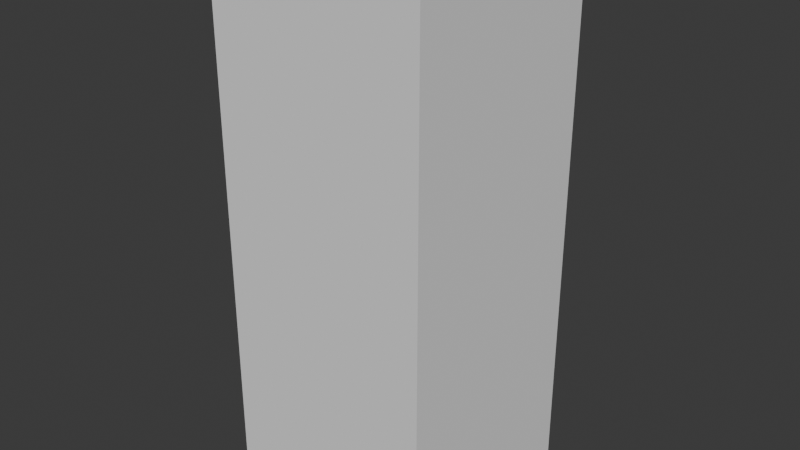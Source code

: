 # Source: placeholder.blend  (saved by Blender 4.3.34; exported with 4.5.12 LTS)
import bpy
from mathutils import Matrix  # noqa: F401  (used for matrix-valued properties, if any)

bpy.ops.wm.read_factory_settings(use_empty=True)
scene = bpy.context.scene
scene.name = 'Scene'

# ---- collections
col_collection = bpy.data.collections.new('Collection'); scene.collection.children.link(col_collection)

# ---- world
world_world = bpy.data.worlds.new('World'); scene.world = world_world
world_world.use_nodes = True; world_world.node_tree.nodes.clear()
_N = world_world.node_tree.nodes; _L = world_world.node_tree.links
n0 = _N.new('ShaderNodeOutputWorld'); n0.name = 'World Output'; n0.location = (300, 300)
n1 = _N.new('ShaderNodeBackground'); n1.name = 'Background'; n1.location = (10, 300)
n1.inputs[0].default_value = (0.05088, 0.05088, 0.05088, 1.0)
_L.new(n1.outputs[0], n0.inputs[0])
n0.is_active_output = True
world_world.color = (0.05088, 0.05088, 0.05088)
world_world.sun_shadow_jitter_overblur = 0.0

# ---- meshes
me_cube = bpy.data.meshes.new('Cube')
me_cube.from_pydata([(-0.3048, -0.3048, 0.0), (-0.3048, -0.3048, 0.6096), (-0.3048, 0.3048, 0.0), (-0.3048, 0.3048, 0.6096), (0.3048, -0.3048, 0.0), (0.3048, -0.3048, 0.6096), (0.3048, 0.3048, 0.0), (0.3048, 0.3048, 0.6096)], [], [(0, 1, 3, 2), (2, 3, 7, 6), (6, 7, 5, 4), (4, 5, 1, 0), (2, 6, 4, 0), (7, 3, 1, 5)])
_uv = me_cube.uv_layers.new(name='UVMap')
_uv.uv.foreach_set('vector', [0.375, 0.0, 0.625, 0.0, 0.625, 0.25, 0.375, 0.25, 0.375, 0.25, 0.625, 0.25, 0.625, 0.5, 0.375, 0.5, 0.375, 0.5, 0.625, 0.5, 0.625, 0.75, 0.375, 0.75, 0.375, 0.75, 0.625, 0.75, 0.625, 1.0, 0.375, 1.0, 0.125, 0.5, 0.375, 0.5, 0.375, 0.75, 0.125, 0.75, 0.625, 0.5, 0.875, 0.5, 0.875, 0.75, 0.625, 0.75])
me_cube.update()
me_cube_002 = bpy.data.meshes.new('Cube.002')
me_cube_002.from_pydata([(-0.1524, -0.1524, 0.0), (-0.1524, -0.1524, 0.95), (-0.1524, 0.1524, 0.0), (-0.1524, 0.1524, 0.95), (0.1524, -0.1524, 0.0), (0.1524, -0.1524, 0.95), (0.1524, 0.1524, 0.0), (0.1524, 0.1524, 0.95), (-0.3048, -0.3048, 0.4928), (-0.3048, 0.1524, 0.4928), (0.3048, 0.1524, 0.4928), (0.3048, -0.3048, 0.4928), (-0.3048, -0.3048, 0.9144), (-0.3048, -0.3048, 1.524), (-0.3048, 0.3048, 0.9144), (-0.3048, 0.3048, 1.524), (0.3048, -0.3048, 0.9144), (0.3048, -0.3048, 1.524), (0.3048, 0.3048, 0.9144), (0.3048, 0.3048, 1.524)], [], [(8, 1, 3, 9), (9, 3, 7, 10), (10, 7, 5, 11), (11, 5, 1, 8), (2, 6, 4, 0), (7, 3, 1, 5), (4, 11, 8, 0), (6, 10, 11, 4), (2, 9, 10, 6), (0, 8, 9, 2), (12, 13, 15, 14), (14, 15, 19, 18), (18, 19, 17, 16), (16, 17, 13, 12), (14, 18, 16, 12), (19, 15, 13, 17)])
_uv = me_cube_002.uv_layers.new(name='UVMap')
_uv.uv.foreach_set('vector', [2.484e-08, 0.2694, 0.08333, 0.5194, 0.25, 0.5194, 0.3333, 0.2694, 0.3333, 0.2694, 0.4167, 0.5194, 0.5833, 0.5194, 0.6667, 0.2694, 0.6667, 0.2694, 0.5833, 0.5194, 0.4167, 0.5194, 0.3333, 0.2694, 0.3333, 0.2694, 0.25, 0.5194, 0.08333, 0.5194, 2.484e-08, 0.2694, 0.8333, 0.8333, 0.8333, 0.6667, 0.6667, 0.6667, 0.6667, 0.8333, 0.8333, 0.8333, 0.8333, 1.0, 0.6667, 1.0, 0.6667, 0.8333, 0.25, -2.484e-08, 0.3333, 0.2694, 2.484e-08, 0.2694, 0.08333, -2.484e-08, 0.5833, -2.484e-08, 0.6667, 0.2694, 0.3333, 0.2694, 0.4167, -2.484e-08, 0.4167, -2.484e-08, 0.3333, 0.2694, 0.6667, 0.2694, 0.5833, -2.484e-08, 0.08333, -2.484e-08, 2.484e-08, 0.2694, 0.3333, 0.2694, 0.25, -2.484e-08, 3.728e-08, 0.8528, 0.3333, 0.8528, 0.3333, 0.5194, 2.271e-08, 0.5194, 0.3333, 0.8528, 0.6667, 0.8528, 0.6667, 0.5194, 0.3333, 0.5194, 0.3333, 0.5194, 0.6667, 0.5194, 0.6667, 0.8528, 0.3333, 0.8528, 2.271e-08, 0.5194, 0.3333, 0.5194, 0.3333, 0.8528, 3.728e-08, 0.8528, 0.6667, 0.3333, 1.0, 0.3333, 1.0, 2.484e-08, 0.6667, 2.484e-08, 1.0, 0.6667, 0.6667, 0.6667, 0.6667, 0.3333, 1.0, 0.3333])
me_cube_002.update()

# ---- objects
ob_cube = bpy.data.objects.new('Cube', me_cube)
ob_cube_002 = bpy.data.objects.new('Cube.002', me_cube_002)

# ---- transforms, parenting, visibility, modifiers, constraints
ob_cube.location = (0.0, 0.0, 0.0)
ob_cube.scale = (1.0, 1.0, 2.5)
ob_cube_002.location = (0.0, 0.0, 0.0)
_m = ob_cube_002.modifiers.new('Subdivision', 'SUBSURF')

# ---- collection membership
col_collection.objects.link(ob_cube)
col_collection.objects.link(ob_cube_002)

# ---- scene / render settings (as saved in the file)
scene.frame_start = 1; scene.frame_end = 250; scene.frame_set(1)
scene.render.engine = 'BLENDER_EEVEE_NEXT'
bpy.context.view_layer.update()

# ---- added for rendering (the .blend has no active camera and no usable light): camera, sun
cam_auto = bpy.data.cameras.new('AutoCamera')
cam_auto.lens = 50.0
cam_auto.sensor_width = 36.0
cam_auto.clip_end = 1000.0
ob_auto_camera = bpy.data.objects.new('AutoCamera', cam_auto)
scene.collection.objects.link(ob_auto_camera)
ob_auto_camera.location = (1.62002, -1.94402, 2.05801)
ob_auto_camera.rotation_euler = (1.09748, -7.21219e-08, 0.694738)
scene.camera = ob_auto_camera
light_auto_sun = bpy.data.lights.new('AutoSun', 'SUN')
light_auto_sun.energy = 3.0
light_auto_sun.angle = 0.0523599
ob_auto_sun = bpy.data.objects.new('AutoSun', light_auto_sun)
scene.collection.objects.link(ob_auto_sun)
ob_auto_sun.rotation_euler = (0.872665, 0.174533, 0.523599)
bpy.context.view_layer.update()
